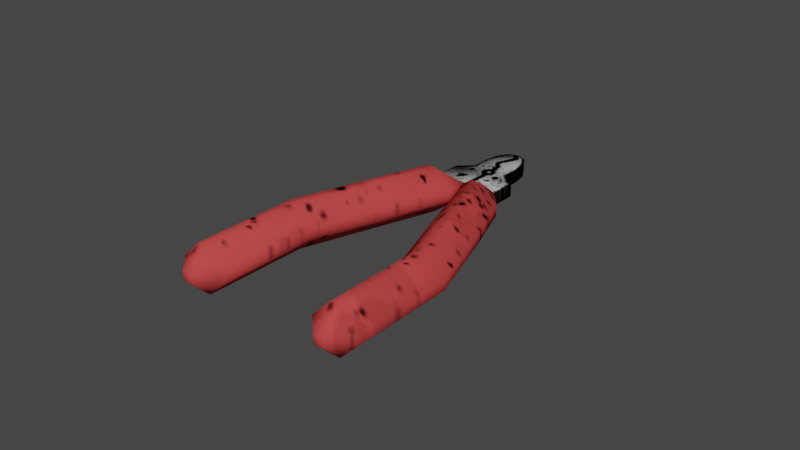 # Source: pliers.blend  (saved by Blender 3.3.6; exported with 4.5.12 LTS)
import bpy
from mathutils import Matrix  # noqa: F401  (used for matrix-valued properties, if any)

bpy.ops.wm.read_factory_settings(use_empty=True)
scene = bpy.context.scene
scene.name = 'Scene'

# ---- collections
col_collection = bpy.data.collections.new('Collection'); scene.collection.children.link(col_collection)

# ---- images (referenced by path relative to the original .blend; pixels are not part of the script)
import os
ASSET_DIR = os.environ.get("B2B_ASSET_DIR", "")  # directory of the original .blend (textures are referenced by path, not embedded)
HERE = os.path.dirname(os.path.abspath(__file__))  # packed textures are extracted next to this script under _unpacked/

def load_image(name, relpath, width, height, colorspace="sRGB"):
    """Load a texture the original file referenced (path relative to the .blend, or extracted next to this script)."""
    p = next((c for c in (os.path.join(HERE, relpath), os.path.join(ASSET_DIR, relpath)) if relpath and os.path.exists(c)), "")
    if p:
        img = bpy.data.images.load(p, check_existing=True)
        img.name = name
    else:  # same state as the original file: an image datablock whose file is absent (Cycles renders it pink)
        img = bpy.data.images.new(name, width, height)
        img.source = "FILE"
        img.filepath = "//" + (relpath or name)
    img.colorspace_settings.name = colorspace
    return img
img_pliers_png = load_image('pliers.png', '_unpacked/pliers.00e3fbb8.png', 173, 178, 'sRGB')

# ---- materials (node trees are filled in below, after node groups)
mat_pliers = bpy.data.materials.new('pliers')
mat_pliers.alpha_threshold = 0.0
mat_pliers.use_transparent_shadow = False
mat_pliers.roughness = 0.5
mat_pliers.line_color = (0.0, 0.0, 0.0, 1.0)

# ---- material node trees
mat_pliers.use_nodes = True; mat_pliers.node_tree.nodes.clear()
_N = mat_pliers.node_tree.nodes; _L = mat_pliers.node_tree.links
n0 = _N.new('ShaderNodeOutputMaterial'); n0.name = 'Material Output'; n0.location = (300, 300)
n1 = _N.new('ShaderNodeBsdfPrincipled'); n1.name = 'Principled BSDF'; n1.location = (10, 300)
n1.distribution = 'GGX'
n1.subsurface_method = 'RANDOM_WALK_SKIN'
n1.inputs[3].default_value = 1.45
n1.inputs[13].default_value = 0.0
n1.inputs[27].default_value = (0.0, 0.0, 0.0, 1.0)
n1.inputs[28].default_value = 1.0
n2 = _N.new('ShaderNodeTexImage'); n2.name = 'Image Texture'; n2.location = (-486, 245)
n2.image = img_pliers_png
_L.new(n1.outputs[0], n0.inputs[0])
_L.new(n2.outputs[0], n1.inputs[0])
n0.is_active_output = True

# ---- world
world_world = bpy.data.worlds.new('World'); scene.world = world_world
world_world.use_nodes = True; world_world.node_tree.nodes.clear()
_N = world_world.node_tree.nodes; _L = world_world.node_tree.links
n0 = _N.new('ShaderNodeOutputWorld'); n0.name = 'World Output'; n0.location = (300, 300)
n1 = _N.new('ShaderNodeBackground'); n1.name = 'Background'; n1.location = (10, 300)
n1.inputs[0].default_value = (0.05088, 0.05088, 0.05088, 1.0)
_L.new(n1.outputs[0], n0.inputs[0])
n0.is_active_output = True
world_world.color = (0.05088, 0.05088, 0.05088)
world_world.use_sun_shadow = False
world_world.sun_shadow_jitter_overblur = 0.0

# ---- meshes
me_cube_001 = bpy.data.meshes.new('Cube.001')
me_cube_001.from_pydata([(-0.01635, -0.02388, 0.001583), (-0.02235, -0.02361, 0.007589), (-0.01635, -0.02388, -0.001529), (-0.02235, -0.02361, -0.007535), (-0.03146, -0.02319, 0.001583), (-0.02546, -0.02346, 0.007589), (-0.03146, -0.02319, -0.001529), (-0.02546, -0.02346, -0.007535), (-0.02573, -0.05828, -0.007535), (-0.02573, -0.06429, -0.001529), (-0.03174, -0.05828, -0.001529), (-0.02573, -0.06429, 0.001583), (-0.02573, -0.05828, 0.007589), (-0.03174, -0.05828, 0.001583), (-0.01042, 0.02127, -0.007535), (-0.01643, 0.02127, -0.001529), (-0.01123, 0.02638, -0.002592), (-0.01042, 0.02127, 0.007589), (-0.01123, 0.02638, 0.002645), (-0.01643, 0.02127, 0.001583), (-0.02262, -0.05828, -0.007535), (-0.01661, -0.05828, -0.001529), (-0.02262, -0.06429, -0.001529), (-0.02262, -0.05828, 0.007589), (-0.02262, -0.06429, 0.001583), (-0.01661, -0.05828, 0.001583), (-0.007309, 0.02127, -0.007535), (-0.000224, 0.02638, -0.002592), (-0.001303, 0.02127, -0.001529), (-0.007309, 0.02127, 0.007589), (-0.001303, 0.02127, 0.001583), (-0.000224, 0.02638, 0.002645), (-0.01391, 0.001696, 0.007589), (-0.007984, 0.0007376, -0.001529), (-0.01698, 0.002192, -0.007535), (-0.02291, 0.003151, 0.001583), (-0.02291, 0.003151, -0.001529), (-0.01698, 0.002192, 0.007589), (-0.01391, 0.001696, -0.007535), (-0.007984, 0.0007376, 0.001583), (0.01616, -0.02388, 0.001583), (0.02216, -0.02361, 0.007589), (0.01616, -0.02388, -0.001529), (0.02216, -0.02361, -0.007535), (0.03127, -0.02319, 0.001583), (0.02527, -0.02346, 0.007589), (0.03127, -0.02319, -0.001529), (0.02527, -0.02346, -0.007535), (0.02554, -0.05828, -0.007535), (0.02554, -0.06429, -0.001529), (0.03154, -0.05828, -0.001529), (0.02554, -0.06429, 0.001583), (0.02554, -0.05828, 0.007589), (0.03154, -0.05828, 0.001583), (0.01023, 0.02127, -0.007535), (0.01623, 0.02127, -0.001529), (0.01182, 0.02638, -0.002592), (0.01023, 0.02127, 0.007589), (0.01182, 0.02638, 0.002645), (0.01623, 0.02127, 0.001583), (0.02242, -0.05828, -0.007535), (0.01642, -0.05828, -0.001529), (0.02242, -0.06429, -0.001529), (0.02242, -0.05828, 0.007589), (0.02242, -0.06429, 0.001583), (0.01642, -0.05828, 0.001583), (0.007115, 0.02127, -0.007535), (3.044e-05, 0.02638, -0.002592), (0.001109, 0.02127, -0.001529), (0.007115, 0.02127, 0.007589), (0.001109, 0.02127, 0.001583), (3.044e-05, 0.02638, 0.002645), (0.01372, 0.001696, 0.007589), (0.00779, 0.0007376, -0.001529), (0.01679, 0.002192, -0.007535), (0.02272, 0.003151, 0.001583), (0.02272, 0.003151, -0.001529), (0.01679, 0.002192, 0.007589), (0.01372, 0.001696, -0.007535), (0.00779, 0.0007376, 0.001583), (-0.01055, 0.02544, -0.002252), (-0.01055, 0.02544, 0.0021), (-0.01055, 0.03645, -0.002252), (-0.01055, 0.03645, 0.0021), (0.01099, 0.02544, -0.002252), (0.01099, 0.02544, 0.0021), (0.01099, 0.03645, -0.002252), (0.01099, 0.03645, 0.0021), (-0.005905, 0.04059, 0.0021), (-0.005905, 0.04059, -0.002252), (0.006346, 0.04059, -0.002252), (0.006346, 0.04059, 0.0021), (-0.000396, 0.05586, 0.0021), (-0.005905, 0.04626, 0.0021), (-0.003151, 0.05457, 0.0021), (-0.005167, 0.05106, 0.0021), (-0.005905, 0.04626, -0.002252), (-0.000396, 0.05586, -0.002252), (-0.005167, 0.05106, -0.002252), (-0.003151, 0.05457, -0.002252), (0.000837, 0.05586, -0.002252), (0.006346, 0.04626, -0.002252), (0.003592, 0.05457, -0.002252), (0.005608, 0.05106, -0.002252), (0.006346, 0.04626, 0.0021), (0.000837, 0.05586, 0.0021), (0.005608, 0.05106, 0.0021), (0.003592, 0.05457, 0.0021)], [], [(24, 9, 22), (0, 21, 2), (34, 3, 7), (1, 12, 23), (35, 15, 36), (18, 27, 16), (8, 9, 10), (11, 12, 13), (14, 15, 16), (17, 18, 19), (20, 21, 22), (23, 24, 25), (26, 27, 28), (29, 30, 31), (7, 10, 6), (11, 10, 9), (37, 19, 35), (16, 19, 18), (26, 16, 27), (29, 18, 17), (28, 31, 30), (26, 33, 38), (23, 0, 1), (22, 25, 24), (20, 9, 8), (23, 11, 24), (3, 8, 7), (32, 0, 39), (20, 2, 21), (5, 13, 12), (7, 36, 34), (13, 6, 10), (37, 1, 32), (39, 2, 33), (30, 33, 28), (17, 32, 29), (34, 15, 14), (29, 39, 30), (38, 2, 3), (5, 35, 4), (4, 36, 6), (14, 38, 34), (62, 49, 51), (40, 42, 61), (74, 47, 43), (41, 63, 52), (75, 76, 55), (58, 56, 67), (48, 50, 49), (51, 53, 52), (54, 56, 55), (57, 59, 58), (60, 62, 61), (63, 65, 64), (66, 68, 67), (69, 71, 70), (47, 46, 50), (51, 49, 50), (77, 75, 59), (56, 58, 59), (66, 67, 56), (69, 57, 58), (68, 70, 71), (66, 78, 73), (63, 41, 40), (62, 64, 65), (48, 49, 62), (63, 64, 51), (43, 47, 48), (72, 79, 40), (60, 61, 42), (45, 52, 53), (47, 74, 76), (53, 50, 46), (77, 72, 41), (79, 73, 42), (70, 68, 73), (57, 69, 72), (74, 54, 55), (69, 70, 79), (78, 43, 42), (45, 44, 75), (44, 46, 76), (54, 74, 78), (81, 82, 80), (87, 88, 83), (87, 84, 86), (85, 80, 84), (86, 80, 82), (83, 85, 87), (103, 101, 98), (83, 89, 82), (86, 91, 87), (82, 90, 86), (95, 93, 106), (92, 100, 97), (90, 104, 91), (97, 94, 92), (99, 95, 94), (98, 93, 95), (101, 106, 104), (103, 107, 106), (102, 105, 107), (88, 96, 89), (24, 11, 9), (0, 25, 21), (34, 38, 3), (1, 5, 12), (35, 19, 15), (18, 31, 27), (7, 8, 10), (11, 13, 10), (37, 17, 19), (16, 15, 19), (26, 14, 16), (29, 31, 18), (28, 27, 31), (26, 28, 33), (23, 25, 0), (22, 21, 25), (20, 22, 9), (23, 12, 11), (3, 20, 8), (32, 1, 0), (20, 3, 2), (5, 4, 13), (7, 6, 36), (13, 4, 6), (37, 5, 1), (39, 0, 2), (30, 39, 33), (17, 37, 32), (34, 36, 15), (29, 32, 39), (38, 33, 2), (5, 37, 35), (4, 35, 36), (14, 26, 38), (62, 51, 64), (40, 61, 65), (74, 43, 78), (41, 52, 45), (75, 55, 59), (58, 67, 71), (47, 50, 48), (51, 50, 53), (77, 59, 57), (56, 59, 55), (66, 56, 54), (69, 58, 71), (68, 71, 67), (66, 73, 68), (63, 40, 65), (62, 65, 61), (48, 62, 60), (63, 51, 52), (43, 48, 60), (72, 40, 41), (60, 42, 43), (45, 53, 44), (47, 76, 46), (53, 46, 44), (77, 41, 45), (79, 42, 40), (70, 73, 79), (57, 72, 77), (74, 55, 76), (69, 79, 72), (78, 42, 73), (45, 75, 77), (44, 76, 75), (54, 78, 66), (81, 83, 82), (87, 91, 88), (87, 85, 84), (85, 81, 80), (86, 84, 80), (83, 81, 85), (101, 90, 89), (89, 96, 101), (96, 98, 101), (98, 99, 102), (99, 97, 102), (97, 100, 102), (102, 103, 98), (83, 88, 89), (86, 90, 91), (82, 89, 90), (93, 88, 91), (91, 104, 93), (104, 106, 93), (106, 107, 94), (107, 105, 94), (105, 92, 94), (94, 95, 106), (92, 105, 100), (90, 101, 104), (97, 99, 94), (99, 98, 95), (98, 96, 93), (101, 103, 106), (103, 102, 107), (102, 100, 105), (88, 93, 96)])
me_cube_001.polygons.foreach_set('use_smooth', [True] * 204)
_uv = me_cube_001.uv_layers.new(name='UVMap')
_uv.uv.foreach_set('vector', [0.07863, 0.04962, 0.06527, 0.06694, 0.07863, 0.04962, 0.3369, 0.1834, 0.1388, 0.04126, 0.3369, 0.1834, 0.4835, 0.2957, 0.3127, 0.2179, 0.3002, 0.2358, 0.3127, 0.2179, 0.09966, 0.092, 0.113, 0.07469, 0.4635, 0.3327, 0.5951, 0.3722, 0.4635, 0.3327, 0.6467, 0.3646, 0.6939, 0.3034, 0.6467, 0.3646, 0.09966, 0.092, 0.06527, 0.06694, 0.07387, 0.1254, 0.06527, 0.06694, 0.09966, 0.092, 0.07387, 0.1254, 0.6209, 0.3388, 0.5951, 0.3722, 0.6467, 0.3646, 0.6209, 0.3388, 0.6467, 0.3646, 0.5951, 0.3722, 0.113, 0.07469, 0.1388, 0.04126, 0.07863, 0.04962, 0.113, 0.07469, 0.07863, 0.04962, 0.1388, 0.04126, 0.6342, 0.3215, 0.6939, 0.3034, 0.66, 0.288, 0.6342, 0.3215, 0.66, 0.288, 0.6939, 0.3034, 0.3002, 0.2358, 0.07387, 0.1254, 0.276, 0.2703, 0.06527, 0.06694, 0.07387, 0.1254, 0.06527, 0.06694, 0.4835, 0.2957, 0.5951, 0.3722, 0.4635, 0.3327, 0.6467, 0.3646, 0.5951, 0.3722, 0.6467, 0.3646, 0.6342, 0.3215, 0.6467, 0.3646, 0.6939, 0.3034, 0.6342, 0.3215, 0.6467, 0.3646, 0.6209, 0.3388, 0.66, 0.288, 0.6939, 0.3034, 0.66, 0.288, 0.6342, 0.3215, 0.5138, 0.2395, 0.4938, 0.2765, 0.113, 0.07469, 0.3369, 0.1834, 0.3127, 0.2179, 0.07863, 0.04962, 0.1388, 0.04126, 0.07863, 0.04962, 0.113, 0.07469, 0.06527, 0.06694, 0.09966, 0.092, 0.113, 0.07469, 0.06527, 0.06694, 0.07863, 0.04962, 0.3127, 0.2179, 0.09966, 0.092, 0.3002, 0.2358, 0.4938, 0.2765, 0.3369, 0.1834, 0.5138, 0.2395, 0.113, 0.07469, 0.3369, 0.1834, 0.1388, 0.04126, 0.3002, 0.2358, 0.07387, 0.1254, 0.09966, 0.092, 0.3002, 0.2358, 0.4635, 0.3327, 0.4835, 0.2957, 0.07387, 0.1254, 0.276, 0.2703, 0.07387, 0.1254, 0.4835, 0.2957, 0.3127, 0.2179, 0.4938, 0.2765, 0.5138, 0.2395, 0.3369, 0.1834, 0.5138, 0.2395, 0.66, 0.288, 0.5138, 0.2395, 0.66, 0.288, 0.6209, 0.3388, 0.4938, 0.2765, 0.6342, 0.3215, 0.4835, 0.2957, 0.5951, 0.3722, 0.6209, 0.3388, 0.6342, 0.3215, 0.5138, 0.2395, 0.66, 0.288, 0.4938, 0.2765, 0.3369, 0.1834, 0.3127, 0.2179, 0.3002, 0.2358, 0.4635, 0.3327, 0.276, 0.2703, 0.276, 0.2703, 0.4635, 0.3327, 0.276, 0.2703, 0.6209, 0.3388, 0.4938, 0.2765, 0.4835, 0.2957, 0.9077, 0.04113, 0.9224, 0.06263, 0.9224, 0.06263, 0.5909, 0.1835, 0.5909, 0.1835, 0.8367, 0.02724, 0.4086, 0.3076, 0.631, 0.2483, 0.6174, 0.2262, 0.6174, 0.2262, 0.8651, 0.06872, 0.8798, 0.09022, 0.4299, 0.353, 0.4299, 0.353, 0.2704, 0.3914, 0.2132, 0.3844, 0.2132, 0.3844, 0.1575, 0.303, 0.8798, 0.09022, 0.9082, 0.1317, 0.9224, 0.06263, 0.9224, 0.06263, 0.9082, 0.1317, 0.8798, 0.09022, 0.242, 0.3499, 0.2132, 0.3844, 0.2704, 0.3914, 0.242, 0.3499, 0.2704, 0.3914, 0.2132, 0.3844, 0.8651, 0.06872, 0.9077, 0.04113, 0.8367, 0.02724, 0.8651, 0.06872, 0.8367, 0.02724, 0.9077, 0.04113, 0.2273, 0.3284, 0.1989, 0.2869, 0.1575, 0.303, 0.2273, 0.3284, 0.1575, 0.303, 0.1989, 0.2869, 0.631, 0.2483, 0.6575, 0.291, 0.9082, 0.1317, 0.9224, 0.06263, 0.9224, 0.06263, 0.9082, 0.1317, 0.4086, 0.3076, 0.4299, 0.353, 0.2704, 0.3914, 0.2132, 0.3844, 0.2132, 0.3844, 0.2704, 0.3914, 0.2273, 0.3284, 0.1575, 0.303, 0.2132, 0.3844, 0.2273, 0.3284, 0.242, 0.3499, 0.2132, 0.3844, 0.1989, 0.2869, 0.1989, 0.2869, 0.1575, 0.303, 0.2273, 0.3284, 0.3976, 0.2841, 0.3764, 0.2388, 0.8651, 0.06872, 0.6174, 0.2262, 0.5909, 0.1835, 0.9077, 0.04113, 0.9077, 0.04113, 0.8367, 0.02724, 0.8798, 0.09022, 0.9224, 0.06263, 0.9077, 0.04113, 0.8651, 0.06872, 0.9077, 0.04113, 0.9224, 0.06263, 0.6174, 0.2262, 0.631, 0.2483, 0.8798, 0.09022, 0.3976, 0.2841, 0.3764, 0.2388, 0.5909, 0.1835, 0.8651, 0.06872, 0.8367, 0.02724, 0.5909, 0.1835, 0.631, 0.2483, 0.8798, 0.09022, 0.9082, 0.1317, 0.631, 0.2483, 0.4086, 0.3076, 0.4299, 0.353, 0.9082, 0.1317, 0.9082, 0.1317, 0.6575, 0.291, 0.4086, 0.3076, 0.3976, 0.2841, 0.6174, 0.2262, 0.3764, 0.2388, 0.3764, 0.2388, 0.5909, 0.1835, 0.1989, 0.2869, 0.1989, 0.2869, 0.3764, 0.2388, 0.242, 0.3499, 0.2273, 0.3284, 0.3976, 0.2841, 0.4086, 0.3076, 0.242, 0.3499, 0.2704, 0.3914, 0.2273, 0.3284, 0.1989, 0.2869, 0.3764, 0.2388, 0.3976, 0.2841, 0.6174, 0.2262, 0.5909, 0.1835, 0.631, 0.2483, 0.6575, 0.291, 0.4299, 0.353, 0.6575, 0.291, 0.6575, 0.291, 0.4299, 0.353, 0.242, 0.3499, 0.4086, 0.3076, 0.3976, 0.2841, 0.2484, 0.4218, 0.2484, 0.6218, 0.2484, 0.4218, 0.6511, 0.6218, 0.3352, 0.6971, 0.2484, 0.6218, 0.6511, 0.6218, 0.6511, 0.4218, 0.6511, 0.6218, 0.6511, 0.4218, 0.2484, 0.4218, 0.6511, 0.4218, 0.6511, 0.6218, 0.2484, 0.4218, 0.2484, 0.6218, 0.2484, 0.6218, 0.6511, 0.4218, 0.6511, 0.6218, 0.5504, 0.8872, 0.5642, 0.8001, 0.349, 0.8872, 0.2484, 0.6218, 0.3352, 0.6971, 0.2484, 0.6218, 0.6511, 0.6218, 0.5642, 0.6971, 0.6511, 0.6218, 0.2484, 0.6218, 0.5642, 0.6971, 0.6511, 0.6218, 0.349, 0.8872, 0.3352, 0.8001, 0.5504, 0.8872, 0.4382, 0.9743, 0.4613, 0.9743, 0.4382, 0.9743, 0.5642, 0.6971, 0.5642, 0.8001, 0.5642, 0.6971, 0.4382, 0.9743, 0.3867, 0.951, 0.4382, 0.9743, 0.3867, 0.951, 0.349, 0.8872, 0.3867, 0.951, 0.349, 0.8872, 0.3352, 0.8001, 0.349, 0.8872, 0.5642, 0.8001, 0.5504, 0.8872, 0.5642, 0.8001, 0.5504, 0.8872, 0.5127, 0.951, 0.5504, 0.8872, 0.5127, 0.951, 0.4613, 0.9743, 0.5127, 0.951, 0.3352, 0.6971, 0.3352, 0.8001, 0.3352, 0.6971, 0.07863, 0.04962, 0.06527, 0.06694, 0.06527, 0.06694, 0.3369, 0.1834, 0.1388, 0.04126, 0.1388, 0.04126, 0.4835, 0.2957, 0.4938, 0.2765, 0.3127, 0.2179, 0.3127, 0.2179, 0.3002, 0.2358, 0.09966, 0.092, 0.4635, 0.3327, 0.5951, 0.3722, 0.5951, 0.3722, 0.6467, 0.3646, 0.6939, 0.3034, 0.6939, 0.3034, 0.3002, 0.2358, 0.09966, 0.092, 0.07387, 0.1254, 0.06527, 0.06694, 0.07387, 0.1254, 0.07387, 0.1254, 0.4835, 0.2957, 0.6209, 0.3388, 0.5951, 0.3722, 0.6467, 0.3646, 0.5951, 0.3722, 0.5951, 0.3722, 0.6342, 0.3215, 0.6209, 0.3388, 0.6467, 0.3646, 0.6342, 0.3215, 0.6939, 0.3034, 0.6467, 0.3646, 0.66, 0.288, 0.6939, 0.3034, 0.6939, 0.3034, 0.6342, 0.3215, 0.66, 0.288, 0.5138, 0.2395, 0.113, 0.07469, 0.1388, 0.04126, 0.3369, 0.1834, 0.07863, 0.04962, 0.1388, 0.04126, 0.1388, 0.04126, 0.113, 0.07469, 0.07863, 0.04962, 0.06527, 0.06694, 0.113, 0.07469, 0.09966, 0.092, 0.06527, 0.06694, 0.3127, 0.2179, 0.113, 0.07469, 0.09966, 0.092, 0.4938, 0.2765, 0.3127, 0.2179, 0.3369, 0.1834, 0.113, 0.07469, 0.3127, 0.2179, 0.3369, 0.1834, 0.3002, 0.2358, 0.276, 0.2703, 0.07387, 0.1254, 0.3002, 0.2358, 0.276, 0.2703, 0.4635, 0.3327, 0.07387, 0.1254, 0.276, 0.2703, 0.276, 0.2703, 0.4835, 0.2957, 0.3002, 0.2358, 0.3127, 0.2179, 0.5138, 0.2395, 0.3369, 0.1834, 0.3369, 0.1834, 0.66, 0.288, 0.5138, 0.2395, 0.5138, 0.2395, 0.6209, 0.3388, 0.4835, 0.2957, 0.4938, 0.2765, 0.4835, 0.2957, 0.4635, 0.3327, 0.5951, 0.3722, 0.6342, 0.3215, 0.4938, 0.2765, 0.5138, 0.2395, 0.4938, 0.2765, 0.5138, 0.2395, 0.3369, 0.1834, 0.3002, 0.2358, 0.4835, 0.2957, 0.4635, 0.3327, 0.276, 0.2703, 0.4635, 0.3327, 0.4635, 0.3327, 0.6209, 0.3388, 0.6342, 0.3215, 0.4938, 0.2765, 0.9077, 0.04113, 0.9224, 0.06263, 0.9077, 0.04113, 0.5909, 0.1835, 0.8367, 0.02724, 0.8367, 0.02724, 0.4086, 0.3076, 0.6174, 0.2262, 0.3976, 0.2841, 0.6174, 0.2262, 0.8798, 0.09022, 0.631, 0.2483, 0.4299, 0.353, 0.2704, 0.3914, 0.2704, 0.3914, 0.2132, 0.3844, 0.1575, 0.303, 0.1575, 0.303, 0.631, 0.2483, 0.9082, 0.1317, 0.8798, 0.09022, 0.9224, 0.06263, 0.9082, 0.1317, 0.9082, 0.1317, 0.4086, 0.3076, 0.2704, 0.3914, 0.242, 0.3499, 0.2132, 0.3844, 0.2704, 0.3914, 0.2704, 0.3914, 0.2273, 0.3284, 0.2132, 0.3844, 0.242, 0.3499, 0.2273, 0.3284, 0.2132, 0.3844, 0.1575, 0.303, 0.1989, 0.2869, 0.1575, 0.303, 0.1575, 0.303, 0.2273, 0.3284, 0.3764, 0.2388, 0.1989, 0.2869, 0.8651, 0.06872, 0.5909, 0.1835, 0.8367, 0.02724, 0.9077, 0.04113, 0.8367, 0.02724, 0.8367, 0.02724, 0.8798, 0.09022, 0.9077, 0.04113, 0.8651, 0.06872, 0.8651, 0.06872, 0.9224, 0.06263, 0.8798, 0.09022, 0.6174, 0.2262, 0.8798, 0.09022, 0.8651, 0.06872, 0.3976, 0.2841, 0.5909, 0.1835, 0.6174, 0.2262, 0.8651, 0.06872, 0.5909, 0.1835, 0.6174, 0.2262, 0.631, 0.2483, 0.9082, 0.1317, 0.6575, 0.291, 0.631, 0.2483, 0.4299, 0.353, 0.6575, 0.291, 0.9082, 0.1317, 0.6575, 0.291, 0.6575, 0.291, 0.4086, 0.3076, 0.6174, 0.2262, 0.631, 0.2483, 0.3764, 0.2388, 0.5909, 0.1835, 0.5909, 0.1835, 0.1989, 0.2869, 0.3764, 0.2388, 0.3764, 0.2388, 0.242, 0.3499, 0.3976, 0.2841, 0.4086, 0.3076, 0.4086, 0.3076, 0.2704, 0.3914, 0.4299, 0.353, 0.2273, 0.3284, 0.3764, 0.2388, 0.3976, 0.2841, 0.3976, 0.2841, 0.5909, 0.1835, 0.3764, 0.2388, 0.631, 0.2483, 0.4299, 0.353, 0.4086, 0.3076, 0.6575, 0.291, 0.4299, 0.353, 0.4299, 0.353, 0.242, 0.3499, 0.3976, 0.2841, 0.2273, 0.3284, 0.2484, 0.4218, 0.2484, 0.6218, 0.2484, 0.6218, 0.6511, 0.6218, 0.5642, 0.6971, 0.3352, 0.6971, 0.6511, 0.6218, 0.6511, 0.4218, 0.6511, 0.4218, 0.6511, 0.4218, 0.2484, 0.4218, 0.2484, 0.4218, 0.6511, 0.6218, 0.6511, 0.4218, 0.2484, 0.4218, 0.2484, 0.6218, 0.2484, 0.4218, 0.6511, 0.4218, 0.5642, 0.8001, 0.5642, 0.6971, 0.3352, 0.6971, 0.3352, 0.6971, 0.3352, 0.8001, 0.5642, 0.8001, 0.3352, 0.8001, 0.349, 0.8872, 0.5642, 0.8001, 0.349, 0.8872, 0.3867, 0.951, 0.5127, 0.951, 0.3867, 0.951, 0.4382, 0.9743, 0.5127, 0.951, 0.4382, 0.9743, 0.4613, 0.9743, 0.5127, 0.951, 0.5127, 0.951, 0.5504, 0.8872, 0.349, 0.8872, 0.2484, 0.6218, 0.3352, 0.6971, 0.3352, 0.6971, 0.6511, 0.6218, 0.5642, 0.6971, 0.5642, 0.6971, 0.2484, 0.6218, 0.3352, 0.6971, 0.5642, 0.6971, 0.3352, 0.8001, 0.3352, 0.6971, 0.5642, 0.6971, 0.5642, 0.6971, 0.5642, 0.8001, 0.3352, 0.8001, 0.5642, 0.8001, 0.5504, 0.8872, 0.3352, 0.8001, 0.5504, 0.8872, 0.5127, 0.951, 0.3867, 0.951, 0.5127, 0.951, 0.4613, 0.9743, 0.3867, 0.951, 0.4613, 0.9743, 0.4382, 0.9743, 0.3867, 0.951, 0.3867, 0.951, 0.349, 0.8872, 0.5504, 0.8872, 0.4382, 0.9743, 0.4613, 0.9743, 0.4613, 0.9743, 0.5642, 0.6971, 0.5642, 0.8001, 0.5642, 0.8001, 0.4382, 0.9743, 0.3867, 0.951, 0.3867, 0.951, 0.3867, 0.951, 0.349, 0.8872, 0.349, 0.8872, 0.349, 0.8872, 0.3352, 0.8001, 0.3352, 0.8001, 0.5642, 0.8001, 0.5504, 0.8872, 0.5504, 0.8872, 0.5504, 0.8872, 0.5127, 0.951, 0.5127, 0.951, 0.5127, 0.951, 0.4613, 0.9743, 0.4613, 0.9743, 0.3352, 0.6971, 0.3352, 0.8001, 0.3352, 0.8001])
me_cube_001.materials.append(mat_pliers)
me_cube_001.update()

# ---- objects
ob_pliers = bpy.data.objects.new('pliers', me_cube_001)

# ---- transforms, parenting, visibility, modifiers, constraints
ob_pliers.location = (0.0, 0.0, 0.0)

# ---- collection membership
col_collection.objects.link(ob_pliers)

# ---- scene / render settings (as saved in the file)
scene.frame_start = 1; scene.frame_end = 250; scene.frame_set(1)
scene.render.engine = 'BLENDER_EEVEE_NEXT'
scene.cycles.sampling_pattern = 'TABULATED_SOBOL'
scene.cycles.use_light_tree = False
scene.view_settings.view_transform = 'Filmic'
bpy.context.view_layer.update()

# ---- added for rendering (the .blend has no active camera and no usable light): camera, sun
cam_auto = bpy.data.cameras.new('AutoCamera')
cam_auto.lens = 50.0
cam_auto.sensor_width = 36.0
cam_auto.clip_end = 1000.0
ob_auto_camera = bpy.data.objects.new('AutoCamera', cam_auto)
scene.collection.objects.link(ob_auto_camera)
ob_auto_camera.location = (0.184948, -0.226269, 0.148063)
ob_auto_camera.rotation_euler = (1.09748, -7.21219e-08, 0.694738)
scene.camera = ob_auto_camera
light_auto_sun = bpy.data.lights.new('AutoSun', 'SUN')
light_auto_sun.energy = 3.0
light_auto_sun.angle = 0.0523599
ob_auto_sun = bpy.data.objects.new('AutoSun', light_auto_sun)
scene.collection.objects.link(ob_auto_sun)
ob_auto_sun.rotation_euler = (0.872665, 0.174533, 0.523599)
bpy.context.view_layer.update()
